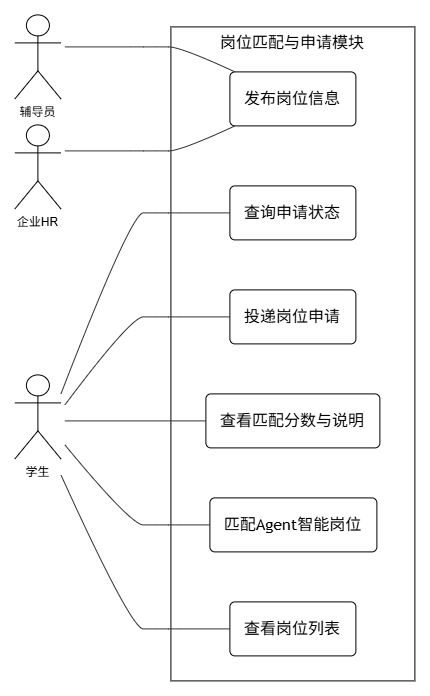

The diagram above was exported from draw.io. Its source (the exported page's mxGraphModel, read from the mxfile embedded in the PNG):
<mxGraphModel dx="1278" dy="-464" grid="1" gridSize="10" guides="1" tooltips="1" connect="1" arrows="1" fold="1" page="1" pageScale="1" pageWidth="827" pageHeight="1169" math="0" shadow="0">
  <root>
    <mxCell id="0" />
    <mxCell id="1" parent="0" />
    <UserObject label="" mermaidData="{&#10;  &quot;data&quot;: &quot;flowchart LR\n    subgraph 参与者\n        A[\&quot;学生\&quot;]\n        B[\&quot;企业HR\&quot;]\n        C[\&quot;辅导员\&quot;]\n    end\n    subgraph 岗位匹配与申请模块\n        U1(\&quot;发布岗位信息\&quot;)\n        U2(\&quot;查看岗位列表\&quot;)\n        U3(\&quot;Agent智能岗位匹配\&quot;)\n        U4(\&quot;查看匹配分数与说明\&quot;)\n        U5(\&quot;岗位申请投递\&quot;)\n        U6(\&quot;查询申请状态\&quot;)\n    end\n    B --- U1\n    C --- U1\n    A --- U2\n    A --- U3\n    A --- U4\n    A --- U5\n    A --- U6&quot;,&#10;  &quot;config&quot;: null&#10;}" id="2">
      <mxCell connectable="0" parent="1" style="group;transparentBounds=1;editIcon=1;lockedGroup=0;groupPadding=10;" vertex="1">
        <mxGeometry as="geometry" />
      </mxCell>
    </UserObject>
    <UserObject label="岗位匹配与申请模块" mermaidId="n:岗位匹配与申请模块" mermaidBaseStyle="html=1;whiteSpace=wrap;strokeWidth=1;verticalAlign=top;fillColor=light-dark(#ffffde,#1f2020);strokeColor=light-dark(#aaaa33,#cccccc);fontColor=light-dark(#333333,#cccccc);fontFamily=Trebuchet MS,Verdana,Arial,sans-serif;fontSize=16;" mermaidBaseValue="岗位匹配与申请模块" id="3">
      <mxCell parent="2" style="html=1;whiteSpace=wrap;strokeWidth=1;verticalAlign=top;fontFamily=Trebuchet MS,Verdana,Arial,sans-serif;fontSize=16;" vertex="1">
        <mxGeometry height="654" width="244" x="346" y="1872" as="geometry" />
      </mxCell>
    </UserObject>
    <UserObject label="发布岗位信息" mermaidId="n:U1" mermaidBaseStyle="rounded=1;absoluteArcSize=1;arcSize=10;html=1;whiteSpace=wrap;strokeWidth=1;fillColor=light-dark(#ECECFF,#1f2020);strokeColor=light-dark(#9370DB,#cccccc);fontColor=light-dark(#333333,#cccccc);fontFamily=Trebuchet MS,Verdana,Arial,sans-serif;fontSize=16;" mermaidBaseValue="发布岗位信息" id="4">
      <mxCell parent="3" style="rounded=1;absoluteArcSize=1;arcSize=10;html=1;whiteSpace=wrap;strokeWidth=1;fontFamily=Trebuchet MS,Verdana,Arial,sans-serif;fontSize=16;" vertex="1">
        <mxGeometry height="54" width="126" x="59" y="45" as="geometry" />
      </mxCell>
    </UserObject>
    <UserObject label="查看岗位列表" mermaidId="n:U2" mermaidBaseStyle="rounded=1;absoluteArcSize=1;arcSize=10;html=1;whiteSpace=wrap;strokeWidth=1;fillColor=light-dark(#ECECFF,#1f2020);strokeColor=light-dark(#9370DB,#cccccc);fontColor=light-dark(#333333,#cccccc);fontFamily=Trebuchet MS,Verdana,Arial,sans-serif;fontSize=16;" mermaidBaseValue="查看岗位列表" id="5">
      <mxCell parent="3" style="rounded=1;absoluteArcSize=1;arcSize=10;html=1;whiteSpace=wrap;strokeWidth=1;fontFamily=Trebuchet MS,Verdana,Arial,sans-serif;fontSize=16;" vertex="1">
        <mxGeometry height="54" width="126" x="59" y="575" as="geometry" />
      </mxCell>
    </UserObject>
    <UserObject label="匹配Agent智能岗位" mermaidId="n:U3" mermaidBaseStyle="rounded=1;absoluteArcSize=1;arcSize=10;html=1;whiteSpace=wrap;strokeWidth=1;fillColor=light-dark(#ECECFF,#1f2020);strokeColor=light-dark(#9370DB,#cccccc);fontColor=light-dark(#333333,#cccccc);fontFamily=Trebuchet MS,Verdana,Arial,sans-serif;fontSize=16;" mermaidBaseValue="Agent智能岗位匹配" id="6">
      <mxCell parent="3" style="rounded=1;absoluteArcSize=1;arcSize=10;html=1;whiteSpace=wrap;strokeWidth=1;fontFamily=Trebuchet MS,Verdana,Arial,sans-serif;fontSize=16;" vertex="1">
        <mxGeometry height="54" width="167" x="39" y="471" as="geometry" />
      </mxCell>
    </UserObject>
    <UserObject label="查看匹配分数与说明" mermaidId="n:U4" mermaidBaseStyle="rounded=1;absoluteArcSize=1;arcSize=10;html=1;whiteSpace=wrap;strokeWidth=1;fillColor=light-dark(#ECECFF,#1f2020);strokeColor=light-dark(#9370DB,#cccccc);fontColor=light-dark(#333333,#cccccc);fontFamily=Trebuchet MS,Verdana,Arial,sans-serif;fontSize=16;" mermaidBaseValue="查看匹配分数与说明" id="7">
      <mxCell parent="3" style="rounded=1;absoluteArcSize=1;arcSize=10;html=1;whiteSpace=wrap;strokeWidth=1;fontFamily=Trebuchet MS,Verdana,Arial,sans-serif;fontSize=16;fillColor=none;" vertex="1">
        <mxGeometry height="54" width="174" x="35" y="367" as="geometry" />
      </mxCell>
    </UserObject>
    <UserObject label="投递岗位申请" mermaidId="n:U5" mermaidBaseStyle="rounded=1;absoluteArcSize=1;arcSize=10;html=1;whiteSpace=wrap;strokeWidth=1;fillColor=light-dark(#ECECFF,#1f2020);strokeColor=light-dark(#9370DB,#cccccc);fontColor=light-dark(#333333,#cccccc);fontFamily=Trebuchet MS,Verdana,Arial,sans-serif;fontSize=16;" mermaidBaseValue="岗位申请投递" id="8">
      <mxCell parent="3" style="rounded=1;absoluteArcSize=1;arcSize=10;html=1;whiteSpace=wrap;strokeWidth=1;fontFamily=Trebuchet MS,Verdana,Arial,sans-serif;fontSize=16;" vertex="1">
        <mxGeometry height="54" width="126" x="59" y="263" as="geometry" />
      </mxCell>
    </UserObject>
    <UserObject label="查询申请状态" mermaidId="n:U6" mermaidBaseStyle="rounded=1;absoluteArcSize=1;arcSize=10;html=1;whiteSpace=wrap;strokeWidth=1;fillColor=light-dark(#ECECFF,#1f2020);strokeColor=light-dark(#9370DB,#cccccc);fontColor=light-dark(#333333,#cccccc);fontFamily=Trebuchet MS,Verdana,Arial,sans-serif;fontSize=16;" mermaidBaseValue="查询申请状态" id="9">
      <mxCell parent="3" style="rounded=1;absoluteArcSize=1;arcSize=10;html=1;whiteSpace=wrap;strokeWidth=1;fontFamily=Trebuchet MS,Verdana,Arial,sans-serif;fontSize=16;" vertex="1">
        <mxGeometry height="54" width="126" x="59" y="159" as="geometry" />
      </mxCell>
    </UserObject>
    <UserObject label="" mermaidId="e:B-&gt;U1#0" mermaidBaseStyle="curved=1;startArrow=none;endArrow=none;strokeColor=light-dark(#333333,#cccccc);exitX=1;exitY=0.5;entryX=0.04;entryY=1;" mermaidBaseValue="" id="10">
      <mxCell edge="1" parent="2" style="curved=1;startArrow=none;endArrow=none;strokeColor=light-dark(#333333,#cccccc);entryX=0.04;entryY=1;rounded=0;" target="4">
        <mxGeometry relative="1" as="geometry">
          <Array as="points">
            <mxPoint x="306" y="1996" />
            <mxPoint x="331" y="1996" />
            <mxPoint x="356" y="1996" />
          </Array>
          <mxPoint x="240" y="1996" as="sourcePoint" />
        </mxGeometry>
      </mxCell>
    </UserObject>
    <UserObject label="" mermaidId="e:C-&gt;U1#0" mermaidBaseStyle="curved=1;startArrow=none;endArrow=none;strokeColor=light-dark(#333333,#cccccc);exitX=1;exitY=0.5;entryX=0.04;entryY=0;" mermaidBaseValue="" id="11">
      <mxCell edge="1" parent="2" style="curved=1;startArrow=none;endArrow=none;strokeColor=light-dark(#333333,#cccccc);entryX=0.04;entryY=0;rounded=0;" target="4">
        <mxGeometry relative="1" as="geometry">
          <Array as="points">
            <mxPoint x="306" y="1892" />
            <mxPoint x="331" y="1892" />
            <mxPoint x="356" y="1892" />
          </Array>
          <mxPoint x="240" y="1892" as="sourcePoint" />
        </mxGeometry>
      </mxCell>
    </UserObject>
    <UserObject label="" mermaidId="e:A-&gt;U2#0" mermaidBaseStyle="curved=1;startArrow=none;endArrow=none;strokeColor=light-dark(#333333,#cccccc);exitX=0.62;exitY=1;entryX=0;entryY=0.5;" mermaidBaseValue="" id="12">
      <mxCell edge="1" parent="2" style="curved=1;startArrow=none;endArrow=none;strokeColor=light-dark(#333333,#cccccc);entryX=0;entryY=0.5;rounded=0;" target="5">
        <mxGeometry relative="1" as="geometry">
          <Array as="points">
            <mxPoint x="306" y="2474" />
            <mxPoint x="331" y="2474" />
            <mxPoint x="356" y="2474" />
          </Array>
          <mxPoint x="236.04" y="2320" as="sourcePoint" />
        </mxGeometry>
      </mxCell>
    </UserObject>
    <UserObject label="" mermaidId="e:A-&gt;U3#0" mermaidBaseStyle="curved=1;startArrow=none;endArrow=none;strokeColor=light-dark(#333333,#cccccc);exitX=0.73;exitY=1;entryX=0;entryY=0.5;" mermaidBaseValue="" id="13">
      <mxCell edge="1" parent="2" style="curved=1;startArrow=none;endArrow=none;strokeColor=light-dark(#333333,#cccccc);entryX=0;entryY=0.5;rounded=0;" target="6">
        <mxGeometry relative="1" as="geometry">
          <Array as="points">
            <mxPoint x="306" y="2370" />
            <mxPoint x="331" y="2370" />
            <mxPoint x="356" y="2370" />
          </Array>
          <mxPoint x="240" y="2290" as="sourcePoint" />
        </mxGeometry>
      </mxCell>
    </UserObject>
    <UserObject label="" mermaidId="e:A-&gt;U4#0" mermaidBaseStyle="curved=1;startArrow=none;endArrow=none;strokeColor=light-dark(#333333,#cccccc);exitX=1;exitY=0.5;entryX=0;entryY=0.5;" mermaidBaseValue="" id="14">
      <mxCell edge="1" parent="2" style="curved=1;startArrow=none;endArrow=none;strokeColor=light-dark(#333333,#cccccc);entryX=0;entryY=0.5;rounded=0;" target="7">
        <mxGeometry relative="1" as="geometry">
          <Array as="points" />
          <mxPoint x="240" y="2266" as="sourcePoint" />
        </mxGeometry>
      </mxCell>
    </UserObject>
    <UserObject label="" mermaidId="e:A-&gt;U5#0" mermaidBaseStyle="curved=1;startArrow=none;endArrow=none;strokeColor=light-dark(#333333,#cccccc);exitX=0.73;exitY=0;entryX=0;entryY=0.5;" mermaidBaseValue="" id="15">
      <mxCell edge="1" parent="2" style="curved=1;startArrow=none;endArrow=none;strokeColor=light-dark(#333333,#cccccc);entryX=0;entryY=0.5;rounded=0;" target="8">
        <mxGeometry relative="1" as="geometry">
          <Array as="points">
            <mxPoint x="306" y="2162" />
            <mxPoint x="331" y="2162" />
            <mxPoint x="356" y="2162" />
          </Array>
          <mxPoint x="240" y="2250" as="sourcePoint" />
        </mxGeometry>
      </mxCell>
    </UserObject>
    <UserObject label="" mermaidId="e:A-&gt;U6#0" mermaidBaseStyle="curved=1;startArrow=none;endArrow=none;strokeColor=light-dark(#333333,#cccccc);exitX=0.62;exitY=0;entryX=0;entryY=0.5;" mermaidBaseValue="" id="16">
      <mxCell edge="1" parent="2" style="curved=1;startArrow=none;endArrow=none;strokeColor=light-dark(#333333,#cccccc);exitX=0.62;exitY=0;entryX=0;entryY=0.5;rounded=0;" target="9">
        <mxGeometry relative="1" as="geometry">
          <Array as="points">
            <mxPoint x="306" y="2058" />
            <mxPoint x="331" y="2058" />
            <mxPoint x="356" y="2058" />
          </Array>
          <mxPoint x="236.03999999999996" y="2239" as="sourcePoint" />
        </mxGeometry>
      </mxCell>
    </UserObject>
    <mxCell id="17" parent="2" style="shape=umlActor;verticalLabelPosition=bottom;verticalAlign=top;html=1;outlineConnect=0;" value="企业HR" vertex="1">
      <mxGeometry height="84" width="46" x="190" y="1970" as="geometry" />
    </mxCell>
    <object label="学生" 学生="" id="18">
      <mxCell parent="2" style="shape=umlActor;verticalLabelPosition=bottom;verticalAlign=top;html=1;outlineConnect=0;" vertex="1">
        <mxGeometry height="84" width="46" x="190" y="2220" as="geometry" />
      </mxCell>
    </object>
    <mxCell id="19" parent="2" style="shape=umlActor;verticalLabelPosition=bottom;verticalAlign=top;html=1;outlineConnect=0;" value="辅导员" vertex="1">
      <mxGeometry height="84" width="46" x="190" y="1860" as="geometry" />
    </mxCell>
  </root>
</mxGraphModel>